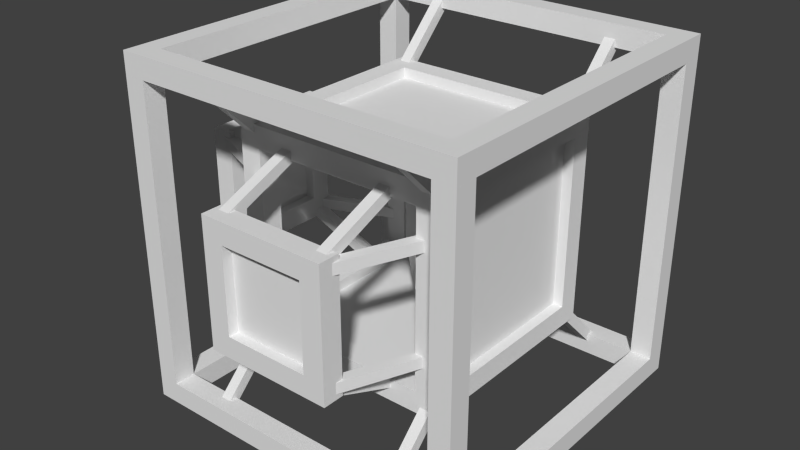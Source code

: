 # Source: mirror-left.blend  (saved by Blender 2.76.0; exported with 4.5.12 LTS)
import bpy
from mathutils import Matrix  # noqa: F401  (used for matrix-valued properties, if any)

bpy.ops.wm.read_factory_settings(use_empty=True)
scene = bpy.context.scene
scene.name = 'Scene'

# ---- collections
col_collection_1 = bpy.data.collections.new('Collection 1'); scene.collection.children.link(col_collection_1)

# ---- world
world_world = bpy.data.worlds.new('World'); scene.world = world_world
world_world.color = (0.05088, 0.05088, 0.05088)
world_world.use_sun_shadow = False
world_world.sun_shadow_jitter_overblur = 0.0
world_world.cycles.sampling_method = 'MANUAL'
world_world.cycles.sample_map_resolution = 256

# ---- meshes
me_cube_050 = bpy.data.meshes.new('Cube.050')
me_cube_050.from_pydata([(-0.03125, -0.03125, -0.03125), (-0.03125, -0.03125, 0.03125), (-0.03125, 0.03125, -0.03125), (-0.03125, 0.03125, 0.03125), (0.03125, -0.03125, -0.03125), (0.03125, -0.03125, 0.03125), (0.03125, 0.03125, -0.03125), (0.03125, 0.03125, 0.03125)], [], [(1, 3, 2, 0), (3, 7, 6, 2), (7, 5, 4, 6), (5, 1, 0, 4), (0, 2, 6, 4), (5, 7, 3, 1)])
_uv = me_cube_050.uv_layers.new(name='UVMap')
_uv.uv.foreach_set('vector', [0.0, 0.0, 0.0, 0.0, 0.0, 0.0, 0.0, 0.0, 0.0, 0.0, 0.0, 0.0, 0.0, 0.0, 0.0, 0.0, 0.0, 0.0, 0.0, 0.0, 0.0, 0.0, 0.0, 0.0, 0.0, 0.0, 0.0, 0.0, 0.0, 0.0, 0.0, 0.0, 0.7188, 0.3281, 0.7188, 0.07812, 0.9688, 0.07812, 0.9688, 0.3281, 0.9688, 0.07812, 0.9688, 0.3281, 0.7188, 0.3281, 0.7188, 0.07812])
me_cube_050.use_remesh_preserve_volume = False
me_cube_050.use_remesh_preserve_attributes = False
me_cube_050.use_mirror_vertex_groups = False
me_cube_050.update()
me_cube_002 = bpy.data.meshes.new('Cube.002')
me_cube_002.from_pydata([(-0.03125, -0.03125, -0.03125), (-0.03125, -0.03125, 0.03125), (-0.03125, 0.03125, -0.03125), (-0.03125, 0.03125, 0.03125), (0.03125, -0.03125, -0.03125), (0.03125, -0.03125, 0.03125), (0.03125, 0.03125, -0.03125), (0.03125, 0.03125, 0.03125)], [], [(1, 3, 2, 0), (3, 7, 6, 2), (7, 5, 4, 6), (5, 1, 0, 4), (0, 2, 6, 4), (5, 7, 3, 1)])
_uv = me_cube_002.uv_layers.new(name='UVMap')
_uv.uv.foreach_set('vector', [0.5, 0.0, 0.5156, 0.0, 0.5156, 0.125, 0.5, 0.125, 0.5625, 0.03125, 0.6875, 0.03125, 0.6875, 0.04688, 0.5625, 0.04688, 0.5156, 0.01562, 0.5, 0.01562, 0.5, 0.0, 0.5156, 0.0, 0.6875, 0.04688, 0.5625, 0.04688, 0.5625, 0.03125, 0.6875, 0.03125, 0.5312, 0.01562, 0.5312, 0.0, 0.6562, 0.0, 0.6562, 0.01562, 0.6562, 0.0, 0.6562, 0.01562, 0.5312, 0.01562, 0.5312, 0.0])
me_cube_002.use_remesh_preserve_volume = False
me_cube_002.use_remesh_preserve_attributes = False
me_cube_002.use_mirror_vertex_groups = False
me_cube_002.update()
me_cube_007 = bpy.data.meshes.new('Cube.007')
me_cube_007.from_pydata([(-0.03125, -0.03125, -0.03125), (-0.03125, -0.03125, 0.03125), (-0.03125, 0.03125, -0.03125), (-0.03125, 0.03125, 0.03125), (0.03125, -0.03125, -0.03125), (0.03125, -0.03125, 0.03125), (0.03125, 0.03125, -0.03125), (0.03125, 0.03125, 0.03125)], [], [(1, 3, 2, 0), (3, 7, 6, 2), (7, 5, 4, 6), (5, 1, 0, 4), (0, 2, 6, 4), (5, 7, 3, 1)])
_uv = me_cube_007.uv_layers.new(name='UVMap')
_uv.uv.foreach_set('vector', [0.7812, 0.1406, 0.9062, 0.1406, 0.9062, 0.2656, 0.7812, 0.2656, 0.7812, 0.1406, 0.9062, 0.1406, 0.9062, 0.2656, 0.7812, 0.2656, 0.9062, 0.2656, 0.7812, 0.2656, 0.7812, 0.1406, 0.9062, 0.1406, 0.9062, 0.2656, 0.7812, 0.2656, 0.7812, 0.1406, 0.9062, 0.1406, 0.0, 0.0, 0.0, 0.0, 0.0, 0.0, 0.0, 0.0, 0.0, 0.0, 0.0, 0.0, 0.0, 0.0, 0.0, 0.0])
me_cube_007.use_remesh_preserve_volume = False
me_cube_007.use_remesh_preserve_attributes = False
me_cube_007.use_mirror_vertex_groups = False
me_cube_007.update()
me_cube_005 = bpy.data.meshes.new('Cube.005')
me_cube_005.from_pydata([(-0.03125, -0.03125, -0.03125), (-0.03125, -0.03125, 0.03125), (-0.03125, 0.03125, -0.03125), (-0.03125, 0.03125, 0.03125), (0.03125, -0.03125, -0.03125), (0.03125, -0.03125, 0.03125), (0.03125, 0.03125, -0.03125), (0.03125, 0.03125, 0.03125)], [], [(1, 3, 2, 0), (3, 7, 6, 2), (7, 5, 4, 6), (5, 1, 0, 4), (0, 2, 6, 4), (5, 7, 3, 1)])
_uv = me_cube_005.uv_layers.new(name='UVMap')
_uv.uv.foreach_set('vector', [0.03125, 0.03125, 0.2188, 0.03125, 0.2188, 0.0625, 0.03125, 0.0625, 0.03125, 0.03125, 0.0625, 0.03125, 0.0625, 0.0625, 0.03125, 0.0625, 0.25, 0.0625, 0.0625, 0.0625, 0.0625, 0.03125, 0.25, 0.03125, 0.2188, 0.0625, 0.1875, 0.0625, 0.1875, 0.03125, 0.2188, 0.03125, 0.03125, 0.25, 0.03125, 0.0625, 0.0625, 0.0625, 0.0625, 0.25, 0.0625, 0.0625, 0.0625, 0.25, 0.03125, 0.25, 0.03125, 0.0625])
me_cube_005.use_remesh_preserve_volume = False
me_cube_005.use_remesh_preserve_attributes = False
me_cube_005.use_mirror_vertex_groups = False
me_cube_005.update()
me_cube_006 = bpy.data.meshes.new('Cube.006')
me_cube_006.from_pydata([(-0.03125, -0.03125, -0.03125), (-0.03125, -0.03125, 0.03125), (-0.03125, 0.03125, -0.03125), (-0.03125, 0.03125, 0.03125), (0.03125, -0.03125, -0.03125), (0.03125, -0.03125, 0.03125), (0.03125, 0.03125, -0.03125), (0.03125, 0.03125, 0.03125)], [], [(1, 3, 2, 0), (3, 7, 6, 2), (7, 5, 4, 6), (5, 1, 0, 4), (0, 2, 6, 4), (5, 7, 3, 1)])
_uv = me_cube_006.uv_layers.new(name='UVMap')
_uv.uv.foreach_set('vector', [0.03125, 0.0625, 0.0625, 0.0625, 0.0625, 0.1875, 0.03125, 0.1875, 0.0625, 0.0625, 0.09375, 0.0625, 0.09375, 0.1875, 0.0625, 0.1875, 0.0625, 0.1875, 0.03125, 0.1875, 0.03125, 0.0625, 0.0625, 0.0625, 0.09375, 0.1875, 0.0625, 0.1875, 0.0625, 0.0625, 0.09375, 0.0625, 0.0, 0.0, 0.0, 0.0, 0.0, 0.0, 0.0, 0.0, 0.0, 0.0, 0.0, 0.0, 0.0, 0.0, 0.0, 0.0])
me_cube_006.use_remesh_preserve_volume = False
me_cube_006.use_remesh_preserve_attributes = False
me_cube_006.use_mirror_vertex_groups = False
me_cube_006.update()
me_cube_055 = bpy.data.meshes.new('Cube.055')
me_cube_055.from_pydata([(-0.03125, -0.03125, -0.03125), (-0.03125, -0.03125, 0.03125), (-0.03125, 0.03125, -0.03125), (-0.03125, 0.03125, 0.03125), (0.03125, -0.03125, -0.03125), (0.03125, -0.03125, 0.03125), (0.03125, 0.03125, -0.03125), (0.03125, 0.03125, 0.03125)], [], [(1, 3, 2, 0), (3, 7, 6, 2), (7, 5, 4, 6), (5, 1, 0, 4), (0, 2, 6, 4), (5, 7, 3, 1)])
_uv = me_cube_055.uv_layers.new(name='UVMap')
_uv.uv.foreach_set('vector', [0.5, 0.0, 0.5156, 0.0, 0.5156, 0.125, 0.5, 0.125, 0.0, 0.0, 0.0, 0.0, 0.0, 0.0, 0.0, 0.0, 0.5156, 0.125, 0.5, 0.125, 0.5, 0.0, 0.5156, 0.0, 0.0, 0.0, 0.0, 0.0, 0.0, 0.0, 0.0, 0.0, 0.5312, 0.125, 0.5312, 0.0, 0.5469, 0.0, 0.5469, 0.125, 0.5469, 9.998e-05, 0.5469, 0.125, 0.5312, 0.125, 0.5312, 0.0])
me_cube_055.use_remesh_preserve_volume = False
me_cube_055.use_remesh_preserve_attributes = False
me_cube_055.use_mirror_vertex_groups = False
me_cube_055.update()
me_cube_034 = bpy.data.meshes.new('Cube.034')
me_cube_034.from_pydata([(-0.03125, -0.03125, -0.03125), (-0.03125, -0.03125, 0.03125), (-0.03125, 0.03125, -0.03125), (-0.03125, 0.03125, 0.03125), (0.03125, -0.03125, -0.03125), (0.03125, -0.03125, 0.03125), (0.03125, 0.03125, -0.03125), (0.03125, 0.03125, 0.03125)], [], [(1, 3, 2, 0), (3, 7, 6, 2), (7, 5, 4, 6), (5, 1, 0, 4), (0, 2, 6, 4), (5, 7, 3, 1)])
_uv = me_cube_034.uv_layers.new(name='UVMap')
_uv.uv.foreach_set('vector', [0.5625, 0.03125, 0.6875, 0.03125, 0.6875, 0.04688, 0.5625, 0.04688, 0.5, 0.0, 0.5156, 0.0, 0.5156, 0.125, 0.5, 0.125, 0.6875, 0.04688, 0.5625, 0.04688, 0.5625, 0.03125, 0.6875, 0.03125, 0.5156, 0.125, 0.5, 0.125, 0.5, 0.0, 0.5156, 0.0, 0.5312, 0.125, 0.5312, 0.0, 0.5469, 0.0, 0.5469, 0.125, 0.5469, 0.0, 0.5469, 0.01562, 0.5312, 0.01562, 0.5312, 0.0])
me_cube_034.use_remesh_preserve_volume = False
me_cube_034.use_remesh_preserve_attributes = False
me_cube_034.use_mirror_vertex_groups = False
me_cube_034.update()
me_cube_033 = bpy.data.meshes.new('Cube.033')
me_cube_033.from_pydata([(-0.03125, -0.03125, -0.03125), (-0.03125, -0.03125, 0.03125), (-0.03125, 0.03125, -0.03125), (-0.03125, 0.03125, 0.03125), (0.03125, -0.03125, -0.03125), (0.03125, -0.03125, 0.03125), (0.03125, 0.03125, -0.03125), (0.03125, 0.03125, 0.03125)], [], [(1, 3, 2, 0), (3, 7, 6, 2), (7, 5, 4, 6), (5, 1, 0, 4), (0, 2, 6, 4), (5, 7, 3, 1)])
_uv = me_cube_033.uv_layers.new(name='UVMap')
_uv.uv.foreach_set('vector', [0.03125, 0.03125, 0.0625, 0.03125, 0.0625, 0.0625, 0.03125, 0.0625, 0.03125, 0.03125, 0.2188, 0.03125, 0.2188, 0.0625, 0.03125, 0.0625, 0.09375, 0.0625, 0.0625, 0.0625, 0.0625, 0.03125, 0.09375, 0.03125, 0.2188, 0.0625, 0.03125, 0.0625, 0.03125, 0.03125, 0.2188, 0.03125, 0.03125, 0.09375, 0.03125, 0.0625, 0.2188, 0.0625, 0.2188, 0.09375, 0.2188, 0.0625, 0.2188, 0.09375, 0.03125, 0.09375, 0.03125, 0.0625])
me_cube_033.use_remesh_preserve_volume = False
me_cube_033.use_remesh_preserve_attributes = False
me_cube_033.use_mirror_vertex_groups = False
me_cube_033.update()
me_cube_013 = bpy.data.meshes.new('Cube.013')
me_cube_013.from_pydata([(-0.03125, -0.03125, -0.03125), (-0.03125, -0.03125, 0.03125), (-0.03125, 0.03125, -0.03125), (-0.03125, 0.03125, 0.03125), (0.03125, -0.03125, -0.03125), (0.03125, -0.03125, 0.03125), (0.03125, 0.03125, -0.03125), (0.03125, 0.03125, 0.03125)], [], [(1, 3, 2, 0), (3, 7, 6, 2), (7, 5, 4, 6), (5, 1, 0, 4), (0, 2, 6, 4), (5, 7, 3, 1)])
_uv = me_cube_013.uv_layers.new(name='UVMap')
_uv.uv.foreach_set('vector', [0.03125, 0.0625, 0.0625, 0.0625, 0.0625, 0.1875, 0.03125, 0.1875, 0.0625, 0.0625, 0.09375, 0.0625, 0.09375, 0.1875, 0.0625, 0.1875, 0.0625, 0.1875, 0.03125, 0.1875, 0.03125, 0.0625, 0.0625, 0.0625, 0.09375, 0.1875, 0.0625, 0.1875, 0.0625, 0.0625, 0.09375, 0.0625, 0.0, 0.0, 0.0, 0.0, 0.0, 0.0, 0.0, 0.0, 0.0, 0.0, 0.0, 0.0, 0.0, 0.0, 0.0, 0.0])
me_cube_013.use_remesh_preserve_volume = False
me_cube_013.use_remesh_preserve_attributes = False
me_cube_013.use_mirror_vertex_groups = False
me_cube_013.update()
me_cube_029 = bpy.data.meshes.new('Cube.029')
me_cube_029.from_pydata([(-0.03125, -0.03125, -0.03125), (-0.03125, -0.03125, 0.03125), (-0.03125, 0.03125, -0.03125), (-0.03125, 0.03125, 0.03125), (0.03125, -0.03125, -0.03125), (0.03125, -0.03125, 0.03125), (0.03125, 0.03125, -0.03125), (0.03125, 0.03125, 0.03125)], [], [(1, 3, 2, 0), (3, 7, 6, 2), (7, 5, 4, 6), (5, 1, 0, 4), (0, 2, 6, 4), (5, 7, 3, 1)])
_uv = me_cube_029.uv_layers.new(name='UVMap')
_uv.uv.foreach_set('vector', [0.0625, 0.0625, 0.09375, 0.0625, 0.09375, 0.3125, 0.0625, 0.3125, 0.03125, 0.0625, 0.0625, 0.0625, 0.0625, 0.3125, 0.03125, 0.3125, 0.09375, 0.3125, 0.0625, 0.3125, 0.0625, 0.0625, 0.09375, 0.0625, 0.0625, 0.3125, 0.03125, 0.3125, 0.03125, 0.0625, 0.0625, 0.0625, 0.0, 0.0, 0.0, 0.0, 0.0, 0.0, 0.0, 0.0, 0.0, 0.0, 0.0, 0.0, 0.0, 0.0, 0.0, 0.0])
me_cube_029.use_remesh_preserve_volume = False
me_cube_029.use_remesh_preserve_attributes = False
me_cube_029.use_mirror_vertex_groups = False
me_cube_029.update()
me_cube_032 = bpy.data.meshes.new('Cube.032')
me_cube_032.from_pydata([(-0.03125, -0.03125, -0.03125), (-0.03125, -0.03125, 0.03125), (-0.03125, 0.03125, -0.03125), (-0.03125, 0.03125, 0.03125), (0.03125, -0.03125, -0.03125), (0.03125, -0.03125, 0.03125), (0.03125, 0.03125, -0.03125), (0.03125, 0.03125, 0.03125)], [], [(1, 3, 2, 0), (3, 7, 6, 2), (7, 5, 4, 6), (5, 1, 0, 4), (0, 2, 6, 4), (5, 7, 3, 1)])
_uv = me_cube_032.uv_layers.new(name='UVMap')
_uv.uv.foreach_set('vector', [0.0625, 0.03125, 0.3125, 0.03125, 0.3125, 0.0625, 0.0625, 0.0625, 0.0, 0.0, 0.0, 0.0, 0.0, 0.0, 0.0, 0.0, 0.3125, 0.0625, 0.0625, 0.0625, 0.0625, 0.03125, 0.3125, 0.03125, 0.0, 0.0, 0.0, 0.0, 0.0, 0.0, 0.0, 0.0, 0.03125, 0.2812, 0.03125, 0.03125, 0.0625, 0.03125, 0.0625, 0.2812, 0.0625, 0.03125, 0.0625, 0.2812, 0.03125, 0.2812, 0.03125, 0.03125])
me_cube_032.use_remesh_preserve_volume = False
me_cube_032.use_remesh_preserve_attributes = False
me_cube_032.use_mirror_vertex_groups = False
me_cube_032.update()
me_cube_028 = bpy.data.meshes.new('Cube.028')
me_cube_028.from_pydata([(-0.03125, -0.03125, -0.03125), (-0.03125, -0.03125, 0.03125), (-0.03125, 0.03125, -0.03125), (-0.03125, 0.03125, 0.03125), (0.03125, -0.03125, -0.03125), (0.03125, -0.03125, 0.03125), (0.03125, 0.03125, -0.03125), (0.03125, 0.03125, 0.03125)], [], [(1, 3, 2, 0), (3, 7, 6, 2), (7, 5, 4, 6), (5, 1, 0, 4), (0, 2, 6, 4), (5, 7, 3, 1)])
_uv = me_cube_028.uv_layers.new(name='UVMap')
_uv.uv.foreach_set('vector', [0.0625, 0.03125, 0.09375, 0.03125, 0.09375, 0.0625, 0.0625, 0.0625, 0.03125, 0.03125, 0.3438, 0.03125, 0.3438, 0.0625, 0.03125, 0.0625, 0.0625, 0.0625, 0.03125, 0.0625, 0.03125, 0.03125, 0.0625, 0.03125, 0.3438, 0.0625, 0.03125, 0.0625, 0.03125, 0.03125, 0.3438, 0.03125, 0.03125, 0.09375, 0.03125, 0.0625, 0.3438, 0.0625, 0.3438, 0.09375, 0.3438, 0.0625, 0.3438, 0.09375, 0.03125, 0.09375, 0.03125, 0.0625])
me_cube_028.use_remesh_preserve_volume = False
me_cube_028.use_remesh_preserve_attributes = False
me_cube_028.use_mirror_vertex_groups = False
me_cube_028.update()
me_cube_004 = bpy.data.meshes.new('Cube.004')
me_cube_004.from_pydata([(-0.03125, -0.03125, -0.03125), (-0.03125, -0.03125, 0.03125), (-0.03125, 0.03125, -0.03125), (-0.03125, 0.03125, 0.03125), (0.03125, -0.03125, -0.03125), (0.03125, -0.03125, 0.03125), (0.03125, 0.03125, -0.03125), (0.03125, 0.03125, 0.03125)], [], [(1, 3, 2, 0), (3, 7, 6, 2), (7, 5, 4, 6), (5, 1, 0, 4), (0, 2, 6, 4), (5, 7, 3, 1)])
_uv = me_cube_004.uv_layers.new(name='UVMap')
_uv.uv.foreach_set('vector', [0.0, 0.03125, 0.03125, 0.03125, 0.03125, 0.4688, 0.0, 0.4688, 0.4688, 0.03125, 0.5, 0.03125, 0.5, 0.4688, 0.4688, 0.4688, 0.03125, 0.4688, 0.0, 0.4688, 0.0, 0.03125, 0.03125, 0.03125, 0.5, 0.4688, 0.4688, 0.4688, 0.4688, 0.03125, 0.5, 0.03125, 0.0, 0.0, 0.0, 0.0, 0.0, 0.0, 0.0, 0.0, 0.0, 0.0, 0.0, 0.0, 0.0, 0.0, 0.0, 0.0])
me_cube_004.use_remesh_preserve_volume = False
me_cube_004.use_remesh_preserve_attributes = False
me_cube_004.use_mirror_vertex_groups = False
me_cube_004.update()
me_cube_023 = bpy.data.meshes.new('Cube.023')
me_cube_023.from_pydata([(-0.03125, -0.03125, -0.03125), (-0.03125, -0.03125, 0.03125), (-0.03125, 0.03125, -0.03125), (-0.03125, 0.03125, 0.03125), (0.03125, -0.03125, -0.03125), (0.03125, -0.03125, 0.03125), (0.03125, 0.03125, -0.03125), (0.03125, 0.03125, 0.03125)], [], [(1, 3, 2, 0), (3, 7, 6, 2), (7, 5, 4, 6), (5, 1, 0, 4), (0, 2, 6, 4), (5, 7, 3, 1)])
_uv = me_cube_023.uv_layers.new(name='UVMap')
_uv.uv.foreach_set('vector', [0.03125, 0.4688, 0.4688, 0.4688, 0.4688, 0.5, 0.03125, 0.5, 0.0, 0.0, 0.0, 0.0, 0.0, 0.0, 0.0, 0.0, 0.4688, 0.5, 0.03125, 0.5, 0.03125, 0.4688, 0.4688, 0.4688, 0.0, 0.0, 0.0, 0.0, 0.0, 0.0, 0.0, 0.0, 0.0, 0.5, 0.0, 0.0, 0.03125, 0.0, 0.03125, 0.5, 0.03125, 0.03125, 0.03125, 0.4688, 0.0, 0.4688, 0.0, 0.03125])
me_cube_023.use_remesh_preserve_volume = False
me_cube_023.use_remesh_preserve_attributes = False
me_cube_023.use_mirror_vertex_groups = False
me_cube_023.update()
me_cube_022 = bpy.data.meshes.new('Cube.022')
me_cube_022.from_pydata([(-0.03125, -0.03125, -0.03125), (-0.03125, -0.03125, 0.03125), (-0.03125, 0.03125, -0.03125), (-0.03125, 0.03125, 0.03125), (0.03125, -0.03125, -0.03125), (0.03125, -0.03125, 0.03125), (0.03125, 0.03125, -0.03125), (0.03125, 0.03125, 0.03125)], [], [(1, 3, 2, 0), (3, 7, 6, 2), (7, 5, 4, 6), (5, 1, 0, 4), (0, 2, 6, 4), (5, 7, 3, 1)])
_uv = me_cube_022.uv_layers.new(name='UVMap')
_uv.uv.foreach_set('vector', [0.03125, 0.0, 0.4688, 0.0, 0.4688, 0.03125, 0.03125, 0.03125, 0.0, 0.0, 0.0, 0.0, 0.0, 0.0, 0.0, 0.0, 0.4688, 0.03125, 0.03125, 0.03125, 0.03125, 0.0, 0.4688, 0.0, 0.0, 0.0, 0.0, 0.0, 0.0, 0.0, 0.0, 0.0, 0.0, 0.4688, 0.0, 0.03125, 0.03125, 0.03125, 0.03125, 0.4688, 0.03125, 0.03125, 0.03125, 0.4688, 0.0, 0.4688, 0.0, 0.03125])
me_cube_022.use_remesh_preserve_volume = False
me_cube_022.use_remesh_preserve_attributes = False
me_cube_022.use_mirror_vertex_groups = False
me_cube_022.update()
me_cube_021 = bpy.data.meshes.new('Cube.021')
me_cube_021.from_pydata([(-0.03125, -0.03125, -0.03125), (-0.03125, -0.03125, 0.03125), (-0.03125, 0.03125, -0.03125), (-0.03125, 0.03125, 0.03125), (0.03125, -0.03125, -0.03125), (0.03125, -0.03125, 0.03125), (0.03125, 0.03125, -0.03125), (0.03125, 0.03125, 0.03125)], [], [(1, 3, 2, 0), (3, 7, 6, 2), (7, 5, 4, 6), (5, 1, 0, 4), (0, 2, 6, 4), (5, 7, 3, 1)])
_uv = me_cube_021.uv_layers.new(name='UVMap')
_uv.uv.foreach_set('vector', [0.4688, 0.0, 0.5, 0.0, 0.5, 0.03125, 0.4688, 0.03125, 0.0, 0.0, 0.5, 0.0, 0.5, 0.03125, 0.0, 0.03125, 0.03125, 0.03125, 0.0, 0.03125, 0.0, 0.0, 0.03125, 0.0, 0.5, 0.03125, 0.0, 0.03125, 0.0, 0.0, 0.5, 0.0, 0.0, 0.03125, 0.0, 0.0, 0.5, 0.0, 0.5, 0.03125, 0.5, 0.0, 0.5, 0.03125, 0.0, 0.03125, 0.0, 0.0])
me_cube_021.use_remesh_preserve_volume = False
me_cube_021.use_remesh_preserve_attributes = False
me_cube_021.use_mirror_vertex_groups = False
me_cube_021.update()
me_cube_014 = bpy.data.meshes.new('Cube.014')
me_cube_014.from_pydata([(-0.03125, -0.03125, -0.03125), (-0.03125, -0.03125, 0.03125), (-0.03125, 0.03125, -0.03125), (-0.03125, 0.03125, 0.03125), (0.03125, -0.03125, -0.03125), (0.03125, -0.03125, 0.03125), (0.03125, 0.03125, -0.03125), (0.03125, 0.03125, 0.03125)], [], [(1, 3, 2, 0), (3, 7, 6, 2), (7, 5, 4, 6), (5, 1, 0, 4), (0, 2, 6, 4), (5, 7, 3, 1)])
_uv = me_cube_014.uv_layers.new(name='UVMap')
_uv.uv.foreach_set('vector', [0.4688, 0.4688, 0.5, 0.4688, 0.5, 0.5, 0.4688, 0.5, 0.0, 0.4688, 0.5, 0.4688, 0.4999, 0.4999, 0.0, 0.5, 0.03125, 0.5, 0.0, 0.5, 0.0, 0.4688, 0.03125, 0.4688, 0.5, 0.5, 0.0, 0.5, 0.0, 0.4688, 0.5, 0.4688, 0.0, 0.5, 0.0, 0.4688, 0.5, 0.4688, 0.5, 0.5, 0.5, 0.4688, 0.5, 0.5, 0.0, 0.5, 0.0, 0.4688])
me_cube_014.use_remesh_preserve_volume = False
me_cube_014.use_remesh_preserve_attributes = False
me_cube_014.use_mirror_vertex_groups = False
me_cube_014.update()
me_cube_012 = bpy.data.meshes.new('Cube.012')
me_cube_012.from_pydata([(-0.03125, -0.03125, -0.03125), (-0.03125, -0.03125, 0.03125), (-0.03125, 0.03125, -0.03125), (-0.03125, 0.03125, 0.03125), (0.03125, -0.03125, -0.03125), (0.03125, -0.03125, 0.03125), (0.03125, 0.03125, -0.03125), (0.03125, 0.03125, 0.03125)], [], [(1, 3, 2, 0), (3, 7, 6, 2), (7, 5, 4, 6), (5, 1, 0, 4), (0, 2, 6, 4), (5, 7, 3, 1)])
_uv = me_cube_012.uv_layers.new(name='UVMap')
_uv.uv.foreach_set('vector', [0.5781, 0.07812, 0.7031, 0.07812, 0.7031, 0.2031, 0.5781, 0.2031, 0.5781, 0.07812, 0.5938, 0.07812, 0.5938, 0.2031, 0.5781, 0.2031, 0.7031, 0.2031, 0.5781, 0.2031, 0.5781, 0.07812, 0.7031, 0.07812, 0.5938, 0.2031, 0.5781, 0.2031, 0.5781, 0.07812, 0.5938, 0.07812, 0.5781, 0.2031, 0.5781, 0.07812, 0.5938, 0.07812, 0.5938, 0.2031, 0.5938, 0.07812, 0.5938, 0.2031, 0.5781, 0.2031, 0.5781, 0.07812])
me_cube_012.use_remesh_preserve_volume = False
me_cube_012.use_remesh_preserve_attributes = False
me_cube_012.use_mirror_vertex_groups = False
me_cube_012.update()
me_cube_046 = bpy.data.meshes.new('Cube.046')
me_cube_046.from_pydata([(-0.03125, -0.03125, -0.03125), (-0.03125, -0.03125, 0.03125), (-0.03125, 0.03125, -0.03125), (-0.03125, 0.03125, 0.03125), (0.03125, -0.03125, -0.03125), (0.03125, -0.03125, 0.03125), (0.03125, 0.03125, -0.03125), (0.03125, 0.03125, 0.03125)], [], [(1, 3, 2, 0), (3, 7, 6, 2), (7, 5, 4, 6), (5, 1, 0, 4), (0, 2, 6, 4), (5, 7, 3, 1)])
_uv = me_cube_046.uv_layers.new(name='UVMap')
_uv.uv.foreach_set('vector', [0.0, 0.0, 0.0, 0.0, 0.0, 0.0, 0.0, 0.0, 0.7812, 0.1406, 0.9062, 0.1406, 0.9062, 0.2656, 0.7812, 0.2656, 0.0, 0.0, 0.0, 0.0, 0.0, 0.0, 0.0, 0.0, 0.9062, 0.2656, 0.7812, 0.2656, 0.7812, 0.1406, 0.9062, 0.1406, 0.0, 0.0, 0.0, 0.0, 0.0, 0.0, 0.0, 0.0, 0.0, 0.0, 0.0, 0.0, 0.0, 0.0, 0.0, 0.0])
me_cube_046.use_remesh_preserve_volume = False
me_cube_046.use_remesh_preserve_attributes = False
me_cube_046.use_mirror_vertex_groups = False
me_cube_046.update()
me_cube_048 = bpy.data.meshes.new('Cube.048')
me_cube_048.from_pydata([(-0.03125, -0.03125, -0.03125), (-0.03125, -0.03125, 0.03125), (-0.03125, 0.03125, -0.03125), (-0.03125, 0.03125, 0.03125), (0.03125, -0.03125, -0.03125), (0.03125, -0.03125, 0.03125), (0.03125, 0.03125, -0.03125), (0.03125, 0.03125, 0.03125)], [], [(1, 3, 2, 0), (3, 7, 6, 2), (7, 5, 4, 6), (5, 1, 0, 4), (0, 2, 6, 4), (5, 7, 3, 1)])
_uv = me_cube_048.uv_layers.new(name='UVMap')
_uv.uv.foreach_set('vector', [0.7188, 0.07812, 0.9688, 0.07812, 0.9688, 0.3281, 0.7188, 0.3281, 0.0, 0.0, 0.0, 0.0, 0.0, 0.0, 0.0, 0.0, 0.9688, 0.3281, 0.7188, 0.3281, 0.7188, 0.07812, 0.9688, 0.07812, 0.0, 0.0, 0.0, 0.0, 0.0, 0.0, 0.0, 0.0, 0.0, 0.0, 0.0, 0.0, 0.0, 0.0, 0.0, 0.0, 0.0, 0.0, 0.0, 0.0, 0.0, 0.0, 0.0, 0.0])
me_cube_048.use_remesh_preserve_volume = False
me_cube_048.use_remesh_preserve_attributes = False
me_cube_048.use_mirror_vertex_groups = False
me_cube_048.update()
me_cube_049 = bpy.data.meshes.new('Cube.049')
me_cube_049.from_pydata([(-0.03125, -0.03125, -0.03125), (-0.03125, -0.03125, 0.03125), (-0.03125, 0.03125, -0.03125), (-0.03125, 0.03125, 0.03125), (0.03125, -0.03125, -0.03125), (0.03125, -0.03125, 0.03125), (0.03125, 0.03125, -0.03125), (0.03125, 0.03125, 0.03125)], [], [(1, 3, 2, 0), (3, 7, 6, 2), (7, 5, 4, 6), (5, 1, 0, 4), (0, 2, 6, 4), (5, 7, 3, 1)])
_uv = me_cube_049.uv_layers.new(name='UVMap')
_uv.uv.foreach_set('vector', [0.0, 0.0, 0.0, 0.0, 0.0, 0.0, 0.0, 0.0, 0.7188, 0.07812, 0.9688, 0.07812, 0.9688, 0.3281, 0.7188, 0.3281, 0.0, 0.0, 0.0, 0.0, 0.0, 0.0, 0.0, 0.0, 0.9688, 0.3281, 0.7188, 0.3281, 0.7188, 0.07812, 0.9688, 0.07812, 0.0, 0.0, 0.0, 0.0, 0.0, 0.0, 0.0, 0.0, 0.0, 0.0, 0.0, 0.0, 0.0, 0.0, 0.0, 0.0])
me_cube_049.use_remesh_preserve_volume = False
me_cube_049.use_remesh_preserve_attributes = False
me_cube_049.use_mirror_vertex_groups = False
me_cube_049.update()

# ---- objects
ob_cube_042 = bpy.data.objects.new('Cube.042', me_cube_050)
ob_cube_062 = bpy.data.objects.new('Cube.062', me_cube_002)
ob_cube_060 = bpy.data.objects.new('Cube.060', me_cube_002)
ob_cube_055 = bpy.data.objects.new('Cube.055', me_cube_002)
ob_cube_054 = bpy.data.objects.new('Cube.054', me_cube_002)
ob_cube_053 = bpy.data.objects.new('Cube.053', me_cube_002)
ob_cube_051 = bpy.data.objects.new('Cube.051', me_cube_002)
ob_cube_045 = bpy.data.objects.new('Cube.045', me_cube_002)
ob_cube_061 = bpy.data.objects.new('Cube.061', me_cube_007)
ob_cube_059 = bpy.data.objects.new('Cube.059', me_cube_005)
ob_cube_058 = bpy.data.objects.new('Cube.058', me_cube_006)
ob_cube_057 = bpy.data.objects.new('Cube.057', me_cube_006)
ob_cube_056 = bpy.data.objects.new('Cube.056', me_cube_005)
ob_cube_052 = bpy.data.objects.new('Cube.052', me_cube_002)
ob_cube_035 = bpy.data.objects.new('Cube.035', me_cube_055)
ob_cube_036 = bpy.data.objects.new('Cube.036', me_cube_055)
ob_cube_034 = bpy.data.objects.new('Cube.034', me_cube_055)
ob_cube_037 = bpy.data.objects.new('Cube.037', me_cube_034)
ob_cube_038 = bpy.data.objects.new('Cube.038', me_cube_034)
ob_cube_047 = bpy.data.objects.new('Cube.047', me_cube_034)
ob_cube_048 = bpy.data.objects.new('Cube.048', me_cube_034)
ob_cube_050 = bpy.data.objects.new('Cube.050', me_cube_034)
ob_cube_049 = bpy.data.objects.new('Cube.049', me_cube_034)
ob_cube_039 = bpy.data.objects.new('Cube.039', me_cube_034)
ob_cube_040 = bpy.data.objects.new('Cube.040', me_cube_034)
ob_cube_032 = bpy.data.objects.new('Cube.032', me_cube_034)
ob_cube_031 = bpy.data.objects.new('Cube.031', me_cube_034)
ob_cube_014 = bpy.data.objects.new('Cube.014', me_cube_034)
ob_cube_015 = bpy.data.objects.new('Cube.015', me_cube_033)
ob_cube_016 = bpy.data.objects.new('Cube.016', me_cube_013)
ob_cube_046 = bpy.data.objects.new('Cube.046', me_cube_050)
ob_cube_021 = bpy.data.objects.new('Cube.021', me_cube_029)
ob_cube_020 = bpy.data.objects.new('Cube.020', me_cube_029)
ob_cube_017 = bpy.data.objects.new('Cube.017', me_cube_029)
ob_cube_026 = bpy.data.objects.new('Cube.026', me_cube_032)
ob_cube_025 = bpy.data.objects.new('Cube.025', me_cube_028)
ob_cube_022 = bpy.data.objects.new('Cube.022', me_cube_028)
ob_cube_018 = bpy.data.objects.new('Cube.018', me_cube_032)
ob_cube_027 = bpy.data.objects.new('Cube.027', me_cube_032)
ob_cube_019 = bpy.data.objects.new('Cube.019', me_cube_028)
ob_cube_011 = bpy.data.objects.new('Cube.011', me_cube_004)
ob_cube_010 = bpy.data.objects.new('Cube.010', me_cube_004)
ob_cube_009 = bpy.data.objects.new('Cube.009', me_cube_004)
ob_cube_003 = bpy.data.objects.new('Cube.003', me_cube_023)
ob_cube_002 = bpy.data.objects.new('Cube.002', me_cube_022)
ob_cube_001 = bpy.data.objects.new('Cube.001', me_cube_021)
ob_cube_000 = bpy.data.objects.new('Cube.000', me_cube_014)
ob_cube_013 = bpy.data.objects.new('Cube.013', me_cube_013)
ob_cube_012 = bpy.data.objects.new('Cube.012', me_cube_012)
ob_cube_004 = bpy.data.objects.new('Cube.004', me_cube_004)
ob_cube_023 = bpy.data.objects.new('Cube.023', me_cube_028)
ob_cube_024 = bpy.data.objects.new('Cube.024', me_cube_029)
ob_cube_028 = bpy.data.objects.new('Cube.028', me_cube_032)
ob_cube_029 = bpy.data.objects.new('Cube.029', me_cube_033)
ob_cube_030 = bpy.data.objects.new('Cube.030', me_cube_034)
ob_cube_041 = bpy.data.objects.new('Cube.041', me_cube_046)
ob_cube_043 = bpy.data.objects.new('Cube.043', me_cube_048)
ob_cube_044 = bpy.data.objects.new('Cube.044', me_cube_049)
ob_cube_033 = bpy.data.objects.new('Cube.033', me_cube_055)
ob_cube_005 = bpy.data.objects.new('Cube.005', me_cube_014)
ob_cube_006 = bpy.data.objects.new('Cube.006', me_cube_021)
ob_cube_007 = bpy.data.objects.new('Cube.007', me_cube_022)
ob_cube_008 = bpy.data.objects.new('Cube.008', me_cube_023)

# ---- transforms, parenting, visibility, modifiers, constraints
ob_cube_042.location = (0.0, 0.0, 0.2188)
ob_cube_042.scale = (8.0, 8.0, 0.05)
ob_cube_042.lineart.crease_threshold = 0.0
ob_cube_062.location = (-0.4062, -0.1562, 0.2812)
ob_cube_062.rotation_euler = (0.0, 0.3927, 0.0)
ob_cube_062.scale = (4.0, 0.5, 0.5)
ob_cube_062.lineart.crease_threshold = 0.0
ob_cube_060.location = (-0.4062, 0.1562, 0.2812)
ob_cube_060.rotation_euler = (0.0, 0.3927, 0.0)
ob_cube_060.scale = (4.0, 0.5, 0.5)
ob_cube_060.lineart.crease_threshold = 0.0
ob_cube_055.location = (-0.4062, 0.1562, 0.7188)
ob_cube_055.rotation_euler = (0.0, -0.3927, 0.0)
ob_cube_055.scale = (4.0, 0.5, 0.5)
ob_cube_055.lineart.crease_threshold = 0.0
ob_cube_054.location = (-0.4062, -0.1562, 0.7188)
ob_cube_054.rotation_euler = (0.0, -0.3927, 0.0)
ob_cube_054.scale = (4.0, 0.5, 0.5)
ob_cube_054.lineart.crease_threshold = 0.0
ob_cube_053.location = (-0.4062, -0.2188, 0.3438)
ob_cube_053.rotation_euler = (0.0, 0.0, -0.3927)
ob_cube_053.scale = (4.0, 0.5, 0.5)
ob_cube_053.lineart.crease_threshold = 0.0
ob_cube_051.location = (-0.4062, -0.2188, 0.6562)
ob_cube_051.rotation_euler = (0.0, 0.0, -0.3927)
ob_cube_051.scale = (4.0, 0.5, 0.5)
ob_cube_051.lineart.crease_threshold = 0.0
ob_cube_045.location = (-0.4062, 0.2188, 0.6562)
ob_cube_045.rotation_euler = (0.0, 0.0, 0.3927)
ob_cube_045.scale = (4.0, 0.5, 0.5)
ob_cube_045.lineart.crease_threshold = 0.0
ob_cube_061.location = (-0.5312, 0.0, 0.5)
ob_cube_061.scale = (0.05, 4.0, 4.0)
ob_cube_061.lineart.crease_threshold = 0.0
ob_cube_059.location = (-0.5312, 0.0, 0.6562)
ob_cube_059.scale = (1.0, 6.0, 1.0)
ob_cube_059.lineart.crease_threshold = 0.0
ob_cube_058.location = (-0.5312, 0.1562, 0.5)
ob_cube_058.scale = (1.0, 1.0, 4.0)
ob_cube_058.lineart.crease_threshold = 0.0
ob_cube_057.location = (-0.5312, -0.1562, 0.5)
ob_cube_057.scale = (1.0, 1.0, 4.0)
ob_cube_057.lineart.crease_threshold = 0.0
ob_cube_056.location = (-0.5312, 0.0, 0.3438)
ob_cube_056.scale = (1.0, 6.0, 1.0)
ob_cube_056.lineart.crease_threshold = 0.0
ob_cube_052.location = (-0.4062, 0.2188, 0.3438)
ob_cube_052.rotation_euler = (0.0, 0.0, 0.3927)
ob_cube_052.scale = (4.0, 0.5, 0.5)
ob_cube_052.lineart.crease_threshold = 0.0
ob_cube_035.location = (0.2188, -0.4062, 0.6562)
ob_cube_035.rotation_euler = (0.0, 0.0, -0.3927)
ob_cube_035.scale = (0.5, 4.0, 0.5)
ob_cube_035.lineart.crease_threshold = 0.0
ob_cube_036.location = (0.2188, -0.4062, 0.3438)
ob_cube_036.rotation_euler = (0.0, 0.0, -0.3927)
ob_cube_036.scale = (0.5, 4.0, 0.5)
ob_cube_036.lineart.crease_threshold = 0.0
ob_cube_034.location = (-0.2188, -0.4062, 0.3438)
ob_cube_034.rotation_euler = (0.0, 0.0, 0.3927)
ob_cube_034.scale = (0.5, 4.0, 0.5)
ob_cube_034.lineart.crease_threshold = 0.0
ob_cube_037.location = (0.2812, 0.375, 0.875)
ob_cube_037.rotation_euler = (0.7854, 0.0, 0.0)
ob_cube_037.scale = (0.5, 4.0, 0.5)
ob_cube_037.lineart.crease_threshold = 0.0
ob_cube_038.location = (-0.2812, 0.375, 0.875)
ob_cube_038.rotation_euler = (0.7854, 0.0, 0.0)
ob_cube_038.scale = (0.5, 4.0, 0.5)
ob_cube_038.lineart.crease_threshold = 0.0
ob_cube_047.location = (0.2812, 0.375, 0.125)
ob_cube_047.rotation_euler = (-0.7854, 0.0, 0.0)
ob_cube_047.scale = (0.5, 4.0, 0.5)
ob_cube_047.lineart.crease_threshold = 0.0
ob_cube_048.location = (-0.2812, 0.375, 0.125)
ob_cube_048.rotation_euler = (-0.7854, 0.0, 0.0)
ob_cube_048.scale = (0.5, 4.0, 0.5)
ob_cube_048.lineart.crease_threshold = 0.0
ob_cube_050.location = (-0.2812, -0.375, 0.875)
ob_cube_050.rotation_euler = (-0.7854, 0.0, 0.0)
ob_cube_050.scale = (0.5, 4.0, 0.5)
ob_cube_050.lineart.crease_threshold = 0.0
ob_cube_049.location = (0.2812, -0.375, 0.875)
ob_cube_049.rotation_euler = (-0.7854, 0.0, 0.0)
ob_cube_049.scale = (0.5, 4.0, 0.5)
ob_cube_049.lineart.crease_threshold = 0.0
ob_cube_039.location = (0.2812, -0.375, 0.125)
ob_cube_039.rotation_euler = (0.7854, 0.0, 0.0)
ob_cube_039.scale = (0.5, 4.0, 0.5)
ob_cube_039.lineart.crease_threshold = 0.0
ob_cube_040.location = (-0.2812, -0.375, 0.125)
ob_cube_040.rotation_euler = (0.7854, 0.0, 0.0)
ob_cube_040.scale = (0.5, 4.0, 0.5)
ob_cube_040.lineart.crease_threshold = 0.0
ob_cube_032.location = (-0.1562, -0.4062, 0.2812)
ob_cube_032.rotation_euler = (-0.3927, 0.0, 0.0)
ob_cube_032.scale = (0.5, 4.0, 0.5)
ob_cube_032.lineart.crease_threshold = 0.0
ob_cube_031.location = (0.1562, -0.4062, 0.2812)
ob_cube_031.rotation_euler = (-0.3927, 0.0, 0.0)
ob_cube_031.scale = (0.5, 4.0, 0.5)
ob_cube_031.lineart.crease_threshold = 0.0
ob_cube_014.location = (0.1562, -0.4062, 0.7188)
ob_cube_014.rotation_euler = (0.3927, 0.0, 0.0)
ob_cube_014.scale = (0.5, 4.0, 0.5)
ob_cube_014.lineart.crease_threshold = 0.0
ob_cube_015.location = (0.0, -0.5312, 0.3438)
ob_cube_015.scale = (6.0, 1.0, 1.0)
ob_cube_015.lineart.crease_threshold = 0.0
ob_cube_016.location = (0.1562, -0.5312, 0.5)
ob_cube_016.scale = (1.0, 1.0, 4.0)
ob_cube_016.lineart.crease_threshold = 0.0
ob_cube_046.location = (0.0, 0.0, 0.7812)
ob_cube_046.scale = (8.0, 8.0, 0.05)
ob_cube_046.lineart.crease_threshold = 0.0
ob_cube_021.location = (-0.2812, 0.2812, 0.5)
ob_cube_021.scale = (1.0, 1.0, 8.0)
ob_cube_021.lineart.crease_threshold = 0.0
ob_cube_020.location = (-0.2812, -0.2812, 0.5)
ob_cube_020.scale = (1.0, 1.0, 8.0)
ob_cube_020.lineart.crease_threshold = 0.0
ob_cube_017.location = (0.2812, -0.2812, 0.5)
ob_cube_017.scale = (1.0, 1.0, 8.0)
ob_cube_017.lineart.crease_threshold = 0.0
ob_cube_026.location = (-0.2812, 0.0, 0.7812)
ob_cube_026.scale = (1.0, 8.0, 1.0)
ob_cube_026.lineart.crease_threshold = 0.0
ob_cube_025.location = (0.0, 0.2812, 0.7812)
ob_cube_025.scale = (10.0, 1.0, 1.0)
ob_cube_025.lineart.crease_threshold = 0.0
ob_cube_022.location = (0.0, -0.2812, 0.7812)
ob_cube_022.scale = (10.0, 1.0, 1.0)
ob_cube_022.lineart.crease_threshold = 0.0
ob_cube_018.location = (0.2812, 0.0, 0.7812)
ob_cube_018.scale = (1.0, 8.0, 1.0)
ob_cube_018.lineart.crease_threshold = 0.0
ob_cube_027.location = (0.2812, 0.0, 0.2188)
ob_cube_027.scale = (1.0, 8.0, 1.0)
ob_cube_027.lineart.crease_threshold = 0.0
ob_cube_019.location = (0.0, -0.2812, 0.2188)
ob_cube_019.scale = (10.0, 1.0, 1.0)
ob_cube_019.lineart.crease_threshold = 0.0
ob_cube_011.location = (0.4688, 0.4688, 0.5)
ob_cube_011.scale = (1.0, 1.0, 14.0)
ob_cube_011.lineart.crease_threshold = 0.0
ob_cube_010.location = (0.4688, -0.4688, 0.5)
ob_cube_010.scale = (1.0, 1.0, 14.0)
ob_cube_010.lineart.crease_threshold = 0.0
ob_cube_009.location = (-0.4688, -0.4688, 0.5)
ob_cube_009.scale = (1.0, 1.0, 14.0)
ob_cube_009.lineart.crease_threshold = 0.0
ob_cube_003.location = (0.4688, 0.0, 0.03125)
ob_cube_003.scale = (1.0, 14.0, 1.0)
ob_cube_003.lineart.crease_threshold = 0.0
ob_cube_002.location = (-0.4688, 0.0, 0.03125)
ob_cube_002.scale = (1.0, 14.0, 1.0)
ob_cube_002.lineart.crease_threshold = 0.0
ob_cube_001.location = (0.0, 0.4688, 0.03125)
ob_cube_001.scale = (16.0, 1.0, 1.0)
ob_cube_001.lineart.crease_threshold = 0.0
ob_cube_000.location = (0.0, -0.4688, 0.03125)
ob_cube_000.scale = (16.0, 1.0, 1.0)
ob_cube_000.lineart.crease_threshold = 0.0
ob_cube_013.location = (-0.1562, -0.5312, 0.5)
ob_cube_013.scale = (1.0, 1.0, 4.0)
ob_cube_013.lineart.crease_threshold = 0.0
ob_cube_012.location = (0.0, 0.0, 0.5)
ob_cube_012.rotation_euler = (0.0, 0.0, 0.7854)
ob_cube_012.scale = (0.5, 4.0, 4.0)
ob_cube_012.lineart.crease_threshold = 0.0
ob_cube_004.location = (-0.4688, 0.4688, 0.5)
ob_cube_004.scale = (1.0, 1.0, 14.0)
ob_cube_004.lineart.crease_threshold = 0.0
ob_cube_023.location = (0.0, 0.2812, 0.2188)
ob_cube_023.scale = (10.0, 1.0, 1.0)
ob_cube_023.lineart.crease_threshold = 0.0
ob_cube_024.location = (0.2812, 0.2812, 0.5)
ob_cube_024.scale = (1.0, 1.0, 8.0)
ob_cube_024.lineart.crease_threshold = 0.0
ob_cube_028.location = (-0.2812, 0.0, 0.2188)
ob_cube_028.scale = (1.0, 8.0, 1.0)
ob_cube_028.lineart.crease_threshold = 0.0
ob_cube_029.location = (0.0, -0.5312, 0.6562)
ob_cube_029.scale = (6.0, 1.0, 1.0)
ob_cube_029.lineart.crease_threshold = 0.0
ob_cube_030.location = (-0.1562, -0.4062, 0.7188)
ob_cube_030.rotation_euler = (0.3927, 0.0, 0.0)
ob_cube_030.scale = (0.5, 4.0, 0.5)
ob_cube_030.lineart.crease_threshold = 0.0
ob_cube_041.location = (0.0, -0.5312, 0.5)
ob_cube_041.scale = (4.0, 0.05, 4.0)
ob_cube_041.lineart.crease_threshold = 0.0
ob_cube_043.location = (0.2812, 0.0, 0.5)
ob_cube_043.scale = (0.05, 8.0, 8.0)
ob_cube_043.lineart.crease_threshold = 0.0
ob_cube_044.location = (0.0, 0.2812, 0.5)
ob_cube_044.scale = (8.0, 0.05, 8.0)
ob_cube_044.lineart.crease_threshold = 0.0
ob_cube_033.location = (-0.2188, -0.4062, 0.6562)
ob_cube_033.rotation_euler = (0.0, 0.0, 0.3927)
ob_cube_033.scale = (0.5, 4.0, 0.5)
ob_cube_033.lineart.crease_threshold = 0.0
ob_cube_005.location = (0.0, -0.4688, 0.9688)
ob_cube_005.scale = (16.0, 1.0, 1.0)
ob_cube_005.lineart.crease_threshold = 0.0
ob_cube_006.location = (0.0, 0.4688, 0.9688)
ob_cube_006.scale = (16.0, 1.0, 1.0)
ob_cube_006.lineart.crease_threshold = 0.0
ob_cube_007.location = (-0.4688, 0.0, 0.9688)
ob_cube_007.scale = (1.0, 14.0, 1.0)
ob_cube_007.lineart.crease_threshold = 0.0
ob_cube_008.location = (0.4688, 0.0, 0.9688)
ob_cube_008.scale = (1.0, 14.0, 1.0)
ob_cube_008.lineart.crease_threshold = 0.0

# ---- collection membership
col_collection_1.objects.link(ob_cube_042)
col_collection_1.objects.link(ob_cube_062)
col_collection_1.objects.link(ob_cube_060)
col_collection_1.objects.link(ob_cube_055)
col_collection_1.objects.link(ob_cube_054)
col_collection_1.objects.link(ob_cube_053)
col_collection_1.objects.link(ob_cube_051)
col_collection_1.objects.link(ob_cube_045)
col_collection_1.objects.link(ob_cube_061)
col_collection_1.objects.link(ob_cube_059)
col_collection_1.objects.link(ob_cube_058)
col_collection_1.objects.link(ob_cube_057)
col_collection_1.objects.link(ob_cube_056)
col_collection_1.objects.link(ob_cube_052)
col_collection_1.objects.link(ob_cube_035)
col_collection_1.objects.link(ob_cube_036)
col_collection_1.objects.link(ob_cube_034)
col_collection_1.objects.link(ob_cube_037)
col_collection_1.objects.link(ob_cube_038)
col_collection_1.objects.link(ob_cube_047)
col_collection_1.objects.link(ob_cube_048)
col_collection_1.objects.link(ob_cube_050)
col_collection_1.objects.link(ob_cube_049)
col_collection_1.objects.link(ob_cube_039)
col_collection_1.objects.link(ob_cube_040)
col_collection_1.objects.link(ob_cube_032)
col_collection_1.objects.link(ob_cube_031)
col_collection_1.objects.link(ob_cube_014)
col_collection_1.objects.link(ob_cube_015)
col_collection_1.objects.link(ob_cube_016)
col_collection_1.objects.link(ob_cube_046)
col_collection_1.objects.link(ob_cube_021)
col_collection_1.objects.link(ob_cube_020)
col_collection_1.objects.link(ob_cube_017)
col_collection_1.objects.link(ob_cube_026)
col_collection_1.objects.link(ob_cube_025)
col_collection_1.objects.link(ob_cube_022)
col_collection_1.objects.link(ob_cube_018)
col_collection_1.objects.link(ob_cube_027)
col_collection_1.objects.link(ob_cube_019)
col_collection_1.objects.link(ob_cube_011)
col_collection_1.objects.link(ob_cube_010)
col_collection_1.objects.link(ob_cube_009)
col_collection_1.objects.link(ob_cube_003)
col_collection_1.objects.link(ob_cube_002)
col_collection_1.objects.link(ob_cube_001)
col_collection_1.objects.link(ob_cube_000)
col_collection_1.objects.link(ob_cube_013)
col_collection_1.objects.link(ob_cube_012)
col_collection_1.objects.link(ob_cube_004)
col_collection_1.objects.link(ob_cube_023)
col_collection_1.objects.link(ob_cube_024)
col_collection_1.objects.link(ob_cube_028)
col_collection_1.objects.link(ob_cube_029)
col_collection_1.objects.link(ob_cube_030)
col_collection_1.objects.link(ob_cube_041)
col_collection_1.objects.link(ob_cube_043)
col_collection_1.objects.link(ob_cube_044)
col_collection_1.objects.link(ob_cube_033)
col_collection_1.objects.link(ob_cube_005)
col_collection_1.objects.link(ob_cube_006)
col_collection_1.objects.link(ob_cube_007)
col_collection_1.objects.link(ob_cube_008)

# ---- scene / render settings (as saved in the file)
scene.frame_start = 1; scene.frame_end = 250; scene.frame_set(121)
scene.render.engine = 'BLENDER_EEVEE_NEXT'
scene.render.resolution_percentage = 50
scene.render.dither_intensity = 0.0
scene.cycles.use_denoising = False
scene.cycles.samples = 10
scene.cycles.sampling_pattern = 'TABULATED_SOBOL'
scene.cycles.light_sampling_threshold = 0.0
scene.cycles.use_adaptive_sampling = False
scene.cycles.use_light_tree = False
scene.cycles.blur_glossy = 0.0
scene.cycles.volume_bounces = 1
scene.cycles.pixel_filter_type = 'GAUSSIAN'
scene.cycles.sample_clamp_indirect = 0.0
scene.view_settings.view_transform = 'Standard'
bpy.context.view_layer.update()

# ---- added for rendering (the .blend has no active camera and no usable light): camera, sun
cam_auto = bpy.data.cameras.new('AutoCamera')
cam_auto.lens = 50.0
cam_auto.sensor_width = 36.0
cam_auto.clip_end = 1000.0
ob_auto_camera = bpy.data.objects.new('AutoCamera', cam_auto)
scene.collection.objects.link(ob_auto_camera)
ob_auto_camera.location = (1.63873, -2.03522, 1.83598)
ob_auto_camera.rotation_euler = (1.09748, -7.21219e-08, 0.694738)
scene.camera = ob_auto_camera
light_auto_sun = bpy.data.lights.new('AutoSun', 'SUN')
light_auto_sun.energy = 3.0
light_auto_sun.angle = 0.0523599
ob_auto_sun = bpy.data.objects.new('AutoSun', light_auto_sun)
scene.collection.objects.link(ob_auto_sun)
ob_auto_sun.rotation_euler = (0.872665, 0.174533, 0.523599)
bpy.context.view_layer.update()
